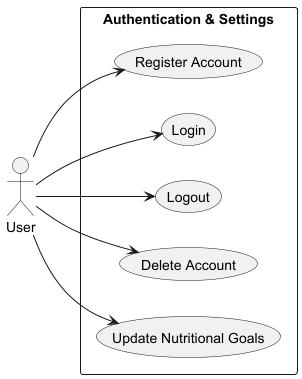

The diagram above was rendered by PlantUML. Its source (embedded in the PNG):
@startuml
left to right direction
skinparam packageStyle rectangle

actor "User" as User

rectangle "Authentication & Settings" {
    usecase "Register Account" as UC_Reg
    usecase "Login" as UC_Login
    usecase "Logout" as UC_Logout
    usecase "Delete Account" as UC_DelAcc
    usecase "Update Nutritional Goals" as UC_Goals
}

User --> UC_Reg
User --> UC_Login
User --> UC_Logout
User --> UC_DelAcc
User --> UC_Goals

@enduml